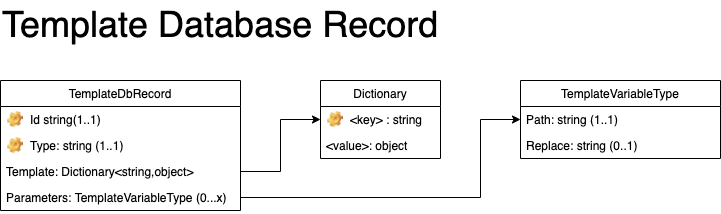

The diagram above was exported from draw.io. Its source (the exported page's mxGraphModel, read from the mxfile embedded in the PNG):
<mxGraphModel dx="1042" dy="686" grid="1" gridSize="10" guides="1" tooltips="1" connect="1" arrows="1" fold="1" page="1" pageScale="1" pageWidth="1100" pageHeight="850" math="0" shadow="0">
  <root>
    <mxCell id="0" />
    <mxCell id="1" parent="0" />
    <mxCell id="Yg6pK1T9AQLUbVwk1xyi-2" value="&lt;font style=&quot;font-size: 36px&quot;&gt;Template Database Record&lt;/font&gt;" style="text;html=1;resizable=0;points=[];autosize=1;align=left;verticalAlign=top;spacingTop=-4;" parent="1" vertex="1">
      <mxGeometry x="40" y="40" width="450" height="20" as="geometry" />
    </mxCell>
    <mxCell id="KmfvtNIkWaQ_sEXPeE87-1" value="TemplateDbRecord" style="swimlane;fontStyle=0;childLayout=stackLayout;horizontal=1;startSize=26;fillColor=none;horizontalStack=0;resizeParent=1;resizeParentMax=0;resizeLast=0;collapsible=1;marginBottom=0;" parent="1" vertex="1">
      <mxGeometry x="40" y="120" width="240" height="130" as="geometry" />
    </mxCell>
    <mxCell id="Ou2PWRsIDcKgJtkRFagu-1" value="Id string(1..1)" style="label;fontStyle=0;strokeColor=none;fillColor=none;align=left;verticalAlign=top;overflow=hidden;spacingLeft=28;spacingRight=4;rotatable=0;points=[[0,0.5],[1,0.5]];portConstraint=eastwest;imageWidth=16;imageHeight=16;image=img/clipart/Gear_128x128.png" parent="KmfvtNIkWaQ_sEXPeE87-1" vertex="1">
      <mxGeometry y="26" width="240" height="26" as="geometry" />
    </mxCell>
    <mxCell id="DYEwssiQ62qJ82tZvnGi-1" value="Type: string (1..1)" style="label;fontStyle=0;strokeColor=none;fillColor=none;align=left;verticalAlign=top;overflow=hidden;spacingLeft=28;spacingRight=4;rotatable=0;points=[[0,0.5],[1,0.5]];portConstraint=eastwest;imageWidth=16;imageHeight=16;image=img/clipart/Gear_128x128.png" parent="KmfvtNIkWaQ_sEXPeE87-1" vertex="1">
      <mxGeometry y="52" width="240" height="26" as="geometry" />
    </mxCell>
    <mxCell id="KmfvtNIkWaQ_sEXPeE87-2" value="Template: Dictionary&lt;string,object&gt;" style="text;strokeColor=none;fillColor=none;align=left;verticalAlign=top;spacingLeft=4;spacingRight=4;overflow=hidden;rotatable=0;points=[[0,0.5],[1,0.5]];portConstraint=eastwest;" parent="KmfvtNIkWaQ_sEXPeE87-1" vertex="1">
      <mxGeometry y="78" width="240" height="26" as="geometry" />
    </mxCell>
    <mxCell id="KmfvtNIkWaQ_sEXPeE87-3" value="Parameters: TemplateVariableType (0...x)" style="text;strokeColor=none;fillColor=none;align=left;verticalAlign=top;spacingLeft=4;spacingRight=4;overflow=hidden;rotatable=0;points=[[0,0.5],[1,0.5]];portConstraint=eastwest;" parent="KmfvtNIkWaQ_sEXPeE87-1" vertex="1">
      <mxGeometry y="104" width="240" height="26" as="geometry" />
    </mxCell>
    <mxCell id="Ou2PWRsIDcKgJtkRFagu-5" value="Dictionary" style="swimlane;fontStyle=0;childLayout=stackLayout;horizontal=1;startSize=26;fillColor=none;horizontalStack=0;resizeParent=1;resizeParentMax=0;resizeLast=0;collapsible=1;marginBottom=0;" parent="1" vertex="1">
      <mxGeometry x="360" y="120" width="120" height="78" as="geometry" />
    </mxCell>
    <mxCell id="Ou2PWRsIDcKgJtkRFagu-6" value="&lt;key&gt; : string" style="label;fontStyle=0;strokeColor=none;fillColor=none;align=left;verticalAlign=top;overflow=hidden;spacingLeft=28;spacingRight=4;rotatable=0;points=[[0,0.5],[1,0.5]];portConstraint=eastwest;imageWidth=16;imageHeight=16;image=img/clipart/Gear_128x128.png" parent="Ou2PWRsIDcKgJtkRFagu-5" vertex="1">
      <mxGeometry y="26" width="120" height="26" as="geometry" />
    </mxCell>
    <mxCell id="Ou2PWRsIDcKgJtkRFagu-7" value="&lt;value&gt;: object" style="text;strokeColor=none;fillColor=none;align=left;verticalAlign=top;spacingLeft=4;spacingRight=4;overflow=hidden;rotatable=0;points=[[0,0.5],[1,0.5]];portConstraint=eastwest;" parent="Ou2PWRsIDcKgJtkRFagu-5" vertex="1">
      <mxGeometry y="52" width="120" height="26" as="geometry" />
    </mxCell>
    <mxCell id="6XF_N2h3u08j5rb5VWZG-1" style="edgeStyle=orthogonalEdgeStyle;rounded=0;orthogonalLoop=1;jettySize=auto;html=1;exitX=1;exitY=0.5;exitDx=0;exitDy=0;entryX=0;entryY=0.5;entryDx=0;entryDy=0;" edge="1" parent="1" source="KmfvtNIkWaQ_sEXPeE87-2" target="Ou2PWRsIDcKgJtkRFagu-6">
      <mxGeometry relative="1" as="geometry" />
    </mxCell>
    <mxCell id="DYEwssiQ62qJ82tZvnGi-4" value="TemplateVariableType" style="swimlane;fontStyle=0;childLayout=stackLayout;horizontal=1;startSize=26;fillColor=none;horizontalStack=0;resizeParent=1;resizeParentMax=0;resizeLast=0;collapsible=1;marginBottom=0;" parent="1" vertex="1">
      <mxGeometry x="560" y="120" width="200" height="78" as="geometry" />
    </mxCell>
    <mxCell id="DYEwssiQ62qJ82tZvnGi-7" value="Path: string (1..1)" style="text;strokeColor=none;fillColor=none;align=left;verticalAlign=top;spacingLeft=4;spacingRight=4;overflow=hidden;rotatable=0;points=[[0,0.5],[1,0.5]];portConstraint=eastwest;" parent="DYEwssiQ62qJ82tZvnGi-4" vertex="1">
      <mxGeometry y="26" width="200" height="26" as="geometry" />
    </mxCell>
    <mxCell id="DYEwssiQ62qJ82tZvnGi-8" value="Replace: string (0..1)" style="text;strokeColor=none;fillColor=none;align=left;verticalAlign=top;spacingLeft=4;spacingRight=4;overflow=hidden;rotatable=0;points=[[0,0.5],[1,0.5]];portConstraint=eastwest;" parent="DYEwssiQ62qJ82tZvnGi-4" vertex="1">
      <mxGeometry y="52" width="200" height="26" as="geometry" />
    </mxCell>
    <mxCell id="6XF_N2h3u08j5rb5VWZG-2" style="edgeStyle=orthogonalEdgeStyle;rounded=0;orthogonalLoop=1;jettySize=auto;html=1;exitX=1;exitY=0.5;exitDx=0;exitDy=0;entryX=0;entryY=0.5;entryDx=0;entryDy=0;" edge="1" parent="1" source="KmfvtNIkWaQ_sEXPeE87-3" target="DYEwssiQ62qJ82tZvnGi-4">
      <mxGeometry relative="1" as="geometry">
        <Array as="points">
          <mxPoint x="520" y="237" />
          <mxPoint x="520" y="159" />
        </Array>
      </mxGeometry>
    </mxCell>
  </root>
</mxGraphModel>